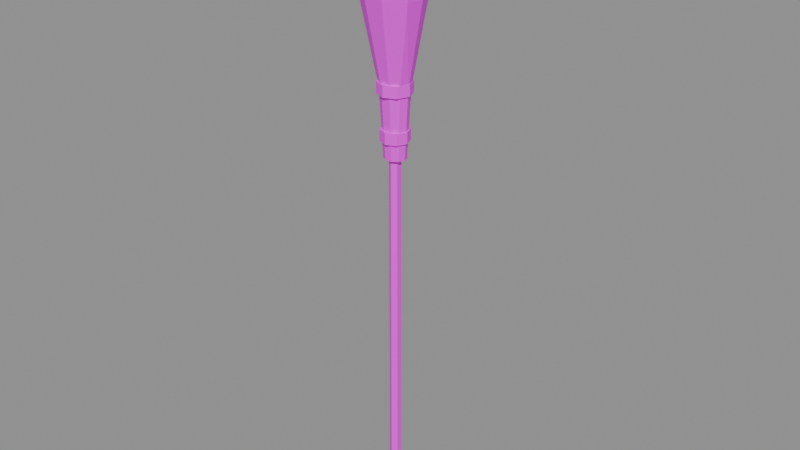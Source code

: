 # Source: tool.broom.blend  (saved by Blender 5.2.45; exported with 4.5.12 LTS)
import bpy
from mathutils import Matrix  # noqa: F401  (used for matrix-valued properties, if any)

bpy.ops.wm.read_factory_settings(use_empty=True)
scene = bpy.context.scene
scene.name = 'Scene'

# ---- images (referenced by path relative to the original .blend; pixels are not part of the script)
import os
ASSET_DIR = os.environ.get("B2B_ASSET_DIR", "")  # directory of the original .blend (textures are referenced by path, not embedded)
HERE = os.path.dirname(os.path.abspath(__file__))  # packed textures are extracted next to this script under _unpacked/

def load_image(name, relpath, width, height, colorspace="sRGB"):
    """Load a texture the original file referenced (path relative to the .blend, or extracted next to this script)."""
    p = next((c for c in (os.path.join(HERE, relpath), os.path.join(ASSET_DIR, relpath)) if relpath and os.path.exists(c)), "")
    if p:
        img = bpy.data.images.load(p, check_existing=True)
        img.name = name
    else:  # same state as the original file: an image datablock whose file is absent (Cycles renders it pink)
        img = bpy.data.images.new(name, width, height)
        img.source = "FILE"
        img.filepath = "//" + (relpath or name)
    img.colorspace_settings.name = colorspace
    return img
img_palette_png = load_image('palette.png', 'palette.png', 1024, 1024, 'sRGB')

# ---- materials (node trees are filled in below, after node groups)
mat_palette = bpy.data.materials.new('palette')

# ---- material node trees
mat_palette.use_nodes = True; mat_palette.node_tree.nodes.clear()
_N = mat_palette.node_tree.nodes; _L = mat_palette.node_tree.links
n0 = _N.new('ShaderNodeBsdfPrincipled'); n0.name = 'Principled BSDF'; n0.location = (-200, 100)
n0.inputs[10].default_value = 0.005
n1 = _N.new('ShaderNodeOutputMaterial'); n1.name = 'Material Output'; n1.location = (200, 100)
n2 = _N.new('ShaderNodeTexImage'); n2.name = 'Image Texture'; n2.location = (0, 0)
n2.image = img_palette_png
n2.interpolation = 'Closest'
_L.new(n0.outputs[0], n1.inputs[0])
_L.new(n2.outputs[0], n0.inputs[0])
n1.is_active_output = True

# ---- meshes
me_tool_broom = bpy.data.meshes.new('tool.broom')
me_tool_broom.from_pydata([(0.0, 0.018, 0.0), (-0.01403, 0.009, 0.0), (-0.01403, -0.009, 0.0), (-1.984e-18, -0.018, 0.0), (0.01403, -0.009, 0.0), (0.01403, 0.009, 0.0), (0.0, 0.018, 0.03), (-0.01403, 0.009, 0.03), (-0.01403, -0.009, 0.03), (-1.984e-18, -0.018, 0.03), (0.01403, -0.009, 0.03), (0.01403, 0.009, 0.03), (0.0, 0.017, 0.6), (-0.01325, 0.0085, 0.6), (-0.01325, -0.0085, 0.6), (-1.874e-18, -0.017, 0.6), (0.01325, -0.0085, 0.6), (0.01325, 0.0085, 0.6), (0.0, 0.016, 1.3), (-0.01247, 0.008, 1.3), (-0.01247, -0.008, 1.3), (-1.763e-18, -0.016, 1.3), (0.01247, -0.008, 1.3), (0.01247, 0.008, 1.3), (0.03, 0.0, 1.02), (0.02427, -0.01587, 1.02), (0.009271, -0.02568, 1.02), (-0.009271, -0.02568, 1.02), (-0.02427, -0.01587, 1.02), (-0.03, -3.307e-18, 1.02), (-0.02427, 0.01587, 1.02), (-0.009271, 0.02568, 1.02), (0.009271, 0.02568, 1.02), (0.02427, 0.01587, 1.02), (0.04, 0.0, 1.2), (0.03236, -0.02116, 1.2), (0.01236, -0.03424, 1.2), (-0.01236, -0.03424, 1.2), (-0.03236, -0.02116, 1.2), (-0.04, -4.409e-18, 1.2), (-0.03236, 0.02116, 1.2), (-0.01236, 0.03424, 1.2), (0.01236, 0.03424, 1.2), (0.03236, 0.02116, 1.2), (0.08075, 0.0, 1.42), (0.07411, -0.04497, 1.42), (0.02428, -0.07276, 1.42), (-0.02644, -0.07276, 1.42), (-0.07013, -0.04497, 1.42), (-0.0921, -9.369e-18, 1.42), (-0.07435, 0.04497, 1.42), (-0.02853, 0.07276, 1.42), (0.0243, 0.07276, 1.42), (0.06279, 0.04497, 1.42), (0.1129, 0.0, 1.627), (0.08548, -0.06084, 1.594), (0.03286, -0.09843, 1.602), (-0.03891, -0.09843, 1.587), (-0.09974, -0.06084, 1.615), (-0.1073, -1.268e-17, 1.629), (-0.09494, 0.06084, 1.62), (-0.03879, 0.09843, 1.582), (0.03697, 0.09843, 1.563), (0.09675, 0.06084, 1.626), (0.06012, -0.002092, 1.4), (0.06388, 0.005571, 1.399), (0.05573, 0.005231, 1.401), (0.1502, 0.004671, 1.653), (0.1517, 0.007736, 1.652), (0.1484, 0.0076, 1.653), (-0.05846, -0.01217, 1.4), (-0.06014, -0.02055, 1.399), (-0.05231, -0.0181, 1.401), (-0.1386, -0.0404, 1.651), (-0.1393, -0.04375, 1.65), (-0.1361, -0.04277, 1.652), (0.01362, 0.05268, 1.4), (0.006815, 0.05782, 1.399), (0.0056, 0.04979, 1.401), (0.02337, 0.1372, 1.632), (0.02064, 0.1393, 1.631), (0.02016, 0.1361, 1.632), (-0.06013, 0.0029, 1.4), (-0.06381, -0.004731, 1.398), (-0.05592, -0.004461, 1.402), (-0.154, -0.003304, 1.609), (-0.1555, -0.006356, 1.608), (-0.1523, -0.006249, 1.609), (0.02902, 0.05214, 1.399), (0.02475, 0.04499, 1.401), (0.03329, 0.04467, 1.4), (0.07376, 0.1092, 1.658), (0.07205, 0.1063, 1.659), (0.07547, 0.1062, 1.659), (0.0, 0.0376, 1.065), (-0.02659, 0.02659, 1.065), (-0.0376, 2.302e-18, 1.065), (-0.02659, -0.02659, 1.065), (-4.605e-18, -0.0376, 1.065), (0.02659, -0.02659, 1.065), (0.0376, -6.907e-18, 1.065), (0.02659, 0.02659, 1.065), (0.0, 0.0376, 1.095), (-0.02659, 0.02659, 1.095), (-0.0376, 2.302e-18, 1.095), (-0.02659, -0.02659, 1.095), (-4.605e-18, -0.0376, 1.095), (0.02659, -0.02659, 1.095), (0.0376, -6.907e-18, 1.095), (0.02659, 0.02659, 1.095), (0.0, 0.0448, 1.185), (-0.03168, 0.03168, 1.185), (-0.0448, 2.743e-18, 1.185), (-0.03168, -0.03168, 1.185), (-5.486e-18, -0.0448, 1.185), (0.03168, -0.03168, 1.185), (0.0448, -8.23e-18, 1.185), (0.03168, 0.03168, 1.185), (0.0, 0.0448, 1.215), (-0.03168, 0.03168, 1.215), (-0.0448, 2.743e-18, 1.215), (-0.03168, -0.03168, 1.215), (-5.486e-18, -0.0448, 1.215), (0.03168, -0.03168, 1.215), (0.0448, -8.23e-18, 1.215), (0.03168, 0.03168, 1.215)], [], [(0, 1, 7, 6), (1, 2, 8, 7), (2, 3, 9, 8), (3, 4, 10, 9), (4, 5, 11, 10), (5, 0, 6, 11), (6, 7, 13, 12), (7, 8, 14, 13), (8, 9, 15, 14), (9, 10, 16, 15), (10, 11, 17, 16), (11, 6, 12, 17), (12, 13, 19, 18), (13, 14, 20, 19), (14, 15, 21, 20), (15, 16, 22, 21), (16, 17, 23, 22), (17, 12, 18, 23), (5, 4, 3, 2, 1, 0), (18, 19, 20, 21, 22, 23), (24, 34, 35, 25), (25, 35, 36, 26), (26, 36, 37, 27), (27, 37, 38, 28), (28, 38, 39, 29), (29, 39, 40, 30), (30, 40, 41, 31), (31, 41, 42, 32), (32, 42, 43, 33), (33, 43, 34, 24), (34, 44, 45, 35), (35, 45, 46, 36), (36, 46, 47, 37), (37, 47, 48, 38), (38, 48, 49, 39), (39, 49, 50, 40), (40, 50, 51, 41), (41, 51, 52, 42), (42, 52, 53, 43), (43, 53, 44, 34), (44, 54, 55, 45), (45, 55, 56, 46), (46, 56, 57, 47), (47, 57, 58, 48), (48, 58, 59, 49), (49, 59, 60, 50), (50, 60, 61, 51), (51, 61, 62, 52), (52, 62, 63, 53), (53, 63, 54, 44), (33, 24, 25, 26, 27, 28, 29, 30, 31, 32), (54, 63, 62, 61, 60, 59, 58, 57, 56, 55), (64, 65, 68, 67), (65, 66, 69, 68), (66, 64, 67, 69), (66, 65, 64), (67, 68, 69), (70, 71, 74, 73), (71, 72, 75, 74), (72, 70, 73, 75), (72, 71, 70), (73, 74, 75), (76, 77, 80, 79), (77, 78, 81, 80), (78, 76, 79, 81), (78, 77, 76), (79, 80, 81), (82, 83, 86, 85), (83, 84, 87, 86), (84, 82, 85, 87), (84, 83, 82), (85, 86, 87), (88, 89, 92, 91), (89, 90, 93, 92), (90, 88, 91, 93), (90, 89, 88), (91, 92, 93), (94, 95, 103, 102), (95, 96, 104, 103), (96, 97, 105, 104), (97, 98, 106, 105), (98, 99, 107, 106), (99, 100, 108, 107), (100, 101, 109, 108), (101, 94, 102, 109), (101, 100, 99, 98, 97, 96, 95, 94), (102, 103, 104, 105, 106, 107, 108, 109), (110, 111, 119, 118), (111, 112, 120, 119), (112, 113, 121, 120), (113, 114, 122, 121), (114, 115, 123, 122), (115, 116, 124, 123), (116, 117, 125, 124), (117, 110, 118, 125), (117, 116, 115, 114, 113, 112, 111, 110), (118, 119, 120, 121, 122, 123, 124, 125)])
_uv = me_tool_broom.uv_layers.new(name='UVMap')
_uv.uv.foreach_set('vector', [0.1875, 0.7222, 0.1875, 0.7222, 0.1875, 0.7222, 0.1875, 0.7222, 0.1875, 0.7222, 0.1875, 0.7222, 0.1875, 0.7222, 0.1875, 0.7222, 0.1875, 0.7222, 0.1875, 0.7222, 0.1875, 0.7222, 0.1875, 0.7222, 0.1875, 0.7222, 0.1875, 0.7222, 0.1875, 0.7222, 0.1875, 0.7222, 0.1875, 0.7222, 0.1875, 0.7222, 0.1875, 0.7222, 0.1875, 0.7222, 0.1875, 0.7222, 0.1875, 0.7222, 0.1875, 0.7222, 0.1875, 0.7222, 0.1875, 0.7222, 0.1875, 0.7222, 0.1875, 0.7222, 0.1875, 0.7222, 0.1875, 0.7222, 0.1875, 0.7222, 0.1875, 0.7222, 0.1875, 0.7222, 0.1875, 0.7222, 0.1875, 0.7222, 0.1875, 0.7222, 0.1875, 0.7222, 0.1875, 0.7222, 0.1875, 0.7222, 0.1875, 0.7222, 0.1875, 0.7222, 0.1875, 0.7222, 0.1875, 0.7222, 0.1875, 0.7222, 0.1875, 0.7222, 0.1875, 0.7222, 0.1875, 0.7222, 0.1875, 0.7222, 0.1875, 0.7222, 0.1875, 0.7222, 0.1875, 0.7222, 0.1875, 0.7222, 0.1875, 0.7222, 0.1875, 0.7222, 0.1875, 0.7222, 0.1875, 0.7222, 0.1875, 0.7222, 0.1875, 0.7222, 0.1875, 0.7222, 0.1875, 0.7222, 0.1875, 0.7222, 0.1875, 0.7222, 0.1875, 0.7222, 0.1875, 0.7222, 0.1875, 0.7222, 0.1875, 0.7222, 0.1875, 0.7222, 0.1875, 0.7222, 0.1875, 0.7222, 0.1875, 0.7222, 0.1875, 0.7222, 0.1875, 0.7222, 0.1875, 0.7222, 0.1875, 0.7222, 0.1875, 0.7222, 0.1875, 0.7222, 0.1875, 0.7222, 0.1875, 0.7222, 0.1875, 0.7222, 0.1875, 0.7222, 0.1875, 0.7222, 0.1875, 0.7222, 0.1875, 0.7222, 0.1875, 0.7222, 0.1875, 0.7222, 0.4375, 0.6111, 0.4375, 0.6111, 0.4375, 0.6111, 0.4375, 0.6111, 0.1875, 0.6111, 0.1875, 0.6111, 0.1875, 0.6111, 0.1875, 0.6111, 0.4375, 0.6111, 0.4375, 0.6111, 0.4375, 0.6111, 0.4375, 0.6111, 0.1875, 0.6111, 0.1875, 0.6111, 0.1875, 0.6111, 0.1875, 0.6111, 0.1875, 0.6111, 0.1875, 0.6111, 0.1875, 0.6111, 0.1875, 0.6111, 0.1875, 0.6111, 0.1875, 0.6111, 0.1875, 0.6111, 0.1875, 0.6111, 0.1875, 0.6111, 0.1875, 0.6111, 0.1875, 0.6111, 0.1875, 0.6111, 0.1875, 0.6111, 0.1875, 0.6111, 0.1875, 0.6111, 0.1875, 0.6111, 0.4375, 0.6111, 0.4375, 0.6111, 0.4375, 0.6111, 0.4375, 0.6111, 0.1875, 0.6111, 0.1875, 0.6111, 0.1875, 0.6111, 0.1875, 0.6111, 0.1875, 0.6111, 0.1875, 0.6111, 0.1875, 0.6111, 0.1875, 0.6111, 0.4375, 0.6111, 0.4375, 0.6111, 0.4375, 0.6111, 0.4375, 0.6111, 0.4375, 0.6111, 0.4375, 0.6111, 0.4375, 0.6111, 0.4375, 0.6111, 0.1875, 0.6111, 0.1875, 0.6111, 0.1875, 0.6111, 0.1875, 0.6111, 0.4375, 0.6111, 0.4375, 0.6111, 0.4375, 0.6111, 0.4375, 0.6111, 0.1875, 0.6111, 0.1875, 0.6111, 0.1875, 0.6111, 0.1875, 0.6111, 0.1875, 0.6111, 0.1875, 0.6111, 0.1875, 0.6111, 0.1875, 0.6111, 0.1875, 0.6111, 0.1875, 0.6111, 0.1875, 0.6111, 0.1875, 0.6111, 0.4375, 0.6111, 0.4375, 0.6111, 0.4375, 0.6111, 0.4375, 0.6111, 0.1875, 0.6111, 0.1875, 0.6111, 0.1875, 0.6111, 0.1875, 0.6111, 0.1875, 0.6111, 0.1875, 0.6111, 0.1875, 0.6111, 0.1875, 0.6111, 0.1875, 0.6111, 0.1875, 0.6111, 0.1875, 0.6111, 0.1875, 0.6111, 0.1875, 0.6111, 0.1875, 0.6111, 0.1875, 0.6111, 0.1875, 0.6111, 0.1875, 0.6111, 0.1875, 0.6111, 0.1875, 0.6111, 0.1875, 0.6111, 0.4375, 0.6111, 0.4375, 0.6111, 0.4375, 0.6111, 0.4375, 0.6111, 0.1875, 0.6111, 0.1875, 0.6111, 0.1875, 0.6111, 0.1875, 0.6111, 0.1875, 0.6111, 0.1875, 0.6111, 0.1875, 0.6111, 0.1875, 0.6111, 0.4375, 0.6111, 0.4375, 0.6111, 0.4375, 0.6111, 0.4375, 0.6111, 0.1875, 0.6111, 0.1875, 0.6111, 0.1875, 0.6111, 0.1875, 0.6111, 0.4375, 0.6111, 0.4375, 0.6111, 0.4375, 0.6111, 0.4375, 0.6111, 0.1875, 0.6111, 0.1875, 0.6111, 0.1875, 0.6111, 0.1875, 0.6111, 0.1875, 0.6111, 0.1875, 0.6111, 0.1875, 0.6111, 0.1875, 0.6111, 0.1875, 0.6111, 0.1875, 0.6111, 0.1875, 0.6111, 0.1875, 0.6111, 0.1875, 0.6111, 0.1875, 0.6111, 0.1875, 0.6111, 0.1875, 0.6111, 0.1875, 0.6111, 0.1875, 0.6111, 0.1875, 0.6111, 0.1875, 0.6111, 0.4375, 0.6111, 0.4375, 0.6111, 0.4375, 0.6111, 0.4375, 0.6111, 0.4375, 0.6111, 0.4375, 0.6111, 0.4375, 0.6111, 0.4375, 0.6111, 0.4375, 0.6111, 0.4375, 0.6111, 0.4375, 0.6111, 0.4375, 0.6111, 0.4375, 0.6111, 0.4375, 0.6111, 0.4375, 0.6111, 0.4375, 0.6111, 0.4375, 0.6111, 0.4375, 0.6111, 0.4375, 0.6111, 0.4375, 0.6111, 0.4375, 0.6111, 0.4375, 0.6111, 0.4375, 0.6111, 0.4375, 0.6111, 0.4375, 0.6111, 0.4375, 0.6111, 0.4375, 0.6111, 0.4375, 0.6111, 0.4375, 0.6111, 0.4375, 0.6111, 0.4375, 0.6111, 0.4375, 0.6111, 0.4375, 0.6111, 0.4375, 0.6111, 0.4375, 0.6111, 0.4375, 0.6111, 0.4375, 0.6111, 0.4375, 0.6111, 0.4375, 0.6111, 0.4375, 0.6111, 0.4375, 0.6111, 0.4375, 0.6111, 0.4375, 0.6111, 0.4375, 0.6111, 0.4375, 0.6111, 0.4375, 0.6111, 0.4375, 0.6111, 0.4375, 0.6111, 0.4375, 0.6111, 0.4375, 0.6111, 0.4375, 0.6111, 0.4375, 0.6111, 0.4375, 0.6111, 0.4375, 0.6111, 0.4375, 0.6111, 0.4375, 0.6111, 0.4375, 0.6111, 0.4375, 0.6111, 0.4375, 0.6111, 0.4375, 0.6111, 0.4375, 0.6111, 0.4375, 0.6111, 0.4375, 0.6111, 0.4375, 0.6111, 0.4375, 0.6111, 0.4375, 0.6111, 0.4375, 0.6111, 0.4375, 0.6111, 0.4375, 0.6111, 0.4375, 0.6111, 0.4375, 0.6111, 0.4375, 0.6111, 0.4375, 0.6111, 0.4375, 0.6111, 0.4375, 0.6111, 0.4375, 0.6111, 0.4375, 0.6111, 0.4375, 0.6111, 0.4375, 0.6111, 0.4375, 0.6111, 0.4375, 0.6111, 0.4375, 0.6111, 0.4375, 0.6111, 0.4375, 0.6111, 0.4375, 0.6111, 0.4375, 0.6111, 0.4375, 0.6111, 0.4375, 0.6111, 0.4375, 0.6111, 0.4375, 0.6111, 0.4375, 0.3889, 0.4375, 0.3889, 0.4375, 0.3889, 0.4375, 0.3889, 0.4375, 0.3889, 0.4375, 0.3889, 0.4375, 0.3889, 0.4375, 0.3889, 0.4375, 0.3889, 0.4375, 0.3889, 0.4375, 0.3889, 0.4375, 0.3889, 0.4375, 0.3889, 0.4375, 0.3889, 0.4375, 0.3889, 0.4375, 0.3889, 0.4375, 0.3889, 0.4375, 0.3889, 0.4375, 0.3889, 0.4375, 0.3889, 0.4375, 0.3889, 0.4375, 0.3889, 0.4375, 0.3889, 0.4375, 0.3889, 0.4375, 0.3889, 0.4375, 0.3889, 0.4375, 0.3889, 0.4375, 0.3889, 0.4375, 0.3889, 0.4375, 0.3889, 0.4375, 0.3889, 0.4375, 0.3889, 0.4375, 0.3889, 0.4375, 0.3889, 0.4375, 0.3889, 0.4375, 0.3889, 0.4375, 0.3889, 0.4375, 0.3889, 0.4375, 0.3889, 0.4375, 0.3889, 0.4375, 0.3889, 0.4375, 0.3889, 0.4375, 0.3889, 0.4375, 0.3889, 0.4375, 0.3889, 0.4375, 0.3889, 0.4375, 0.3889, 0.4375, 0.3889, 0.4375, 0.3889, 0.4375, 0.3889, 0.4375, 0.3889, 0.4375, 0.3889, 0.4375, 0.3889, 0.4375, 0.3889, 0.4375, 0.3889, 0.4375, 0.3889, 0.4375, 0.3889, 0.4375, 0.3889, 0.4375, 0.3889, 0.4375, 0.3889, 0.4375, 0.3889, 0.4375, 0.3889, 0.4375, 0.3889, 0.4375, 0.3889, 0.4375, 0.3889, 0.4375, 0.3889, 0.4375, 0.3889, 0.4375, 0.3889, 0.4375, 0.3889, 0.4375, 0.3889, 0.4375, 0.3889, 0.4375, 0.3889, 0.4375, 0.3889, 0.4375, 0.3889, 0.4375, 0.3889, 0.4375, 0.3889, 0.4375, 0.3889, 0.4375, 0.3889, 0.4375, 0.3889, 0.4375, 0.3889, 0.4375, 0.3889, 0.4375, 0.3889, 0.4375, 0.3889, 0.4375, 0.3889, 0.4375, 0.3889, 0.4375, 0.3889, 0.4375, 0.3889, 0.4375, 0.3889, 0.4375, 0.3889, 0.4375, 0.3889, 0.4375, 0.3889, 0.4375, 0.3889, 0.4375, 0.3889, 0.4375, 0.3889, 0.4375, 0.3889, 0.4375, 0.3889])
me_tool_broom.materials.append(mat_palette)
me_tool_broom.update()

# ---- objects
ob_tool_broom = bpy.data.objects.new('tool.broom', me_tool_broom)
ob_grip_2 = bpy.data.objects.new('grip_2', None)

# ---- transforms, parenting, visibility, modifiers, constraints
ob_tool_broom.location = (0.0, 0.0, 0.0)
ob_grip_2.location = (0.0, 0.0, 0.85)

# ---- collection membership
scene.collection.objects.link(ob_tool_broom)
scene.collection.objects.link(ob_grip_2)

# ---- scene / render settings (as saved in the file)
scene.frame_start = 1; scene.frame_end = 250; scene.frame_set(1)
scene.render.engine = 'BLENDER_EEVEE_NEXT'
scene.render.bake_bias = 0.0
scene.render.bake_samples = 0
scene.render.compositor_device = 'GPU'
scene.eevee.use_volume_custom_range = False
scene.eevee.fast_gi_thickness_near = 0.1
scene.eevee.fast_gi_thickness_far = 0.0
scene.eevee.ray_tracing_options.screen_trace_thickness = 0.1
bpy.context.view_layer.update()

# ---- added for rendering (the .blend has no active camera and no usable light): camera, sun + grey world if the file has none
cam_auto = bpy.data.cameras.new('AutoCamera')
cam_auto.lens = 50.0
cam_auto.sensor_width = 36.0
cam_auto.clip_end = 1000.0
ob_auto_camera = bpy.data.objects.new('AutoCamera', cam_auto)
scene.collection.objects.link(ob_auto_camera)
ob_auto_camera.location = (1.5747, -1.87149, 2.09086)
ob_auto_camera.rotation_euler = (1.09748, -7.21219e-08, 0.694738)
scene.camera = ob_auto_camera
light_auto_sun = bpy.data.lights.new('AutoSun', 'SUN')
light_auto_sun.energy = 3.0
light_auto_sun.angle = 0.0523599
ob_auto_sun = bpy.data.objects.new('AutoSun', light_auto_sun)
scene.collection.objects.link(ob_auto_sun)
ob_auto_sun.rotation_euler = (0.872665, 0.174533, 0.523599)
if scene.world is None:
    world_auto = bpy.data.worlds.new('AutoWorld')
    world_auto.color = (0.3, 0.3, 0.3)
    scene.world = world_auto
bpy.context.view_layer.update()
